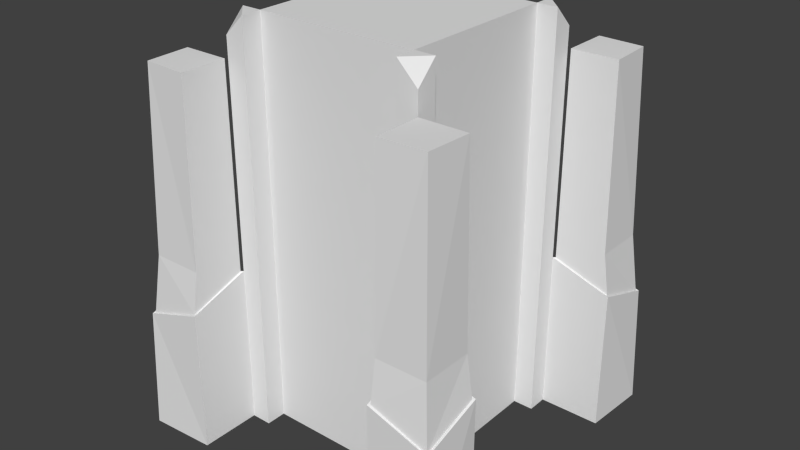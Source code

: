 # Source: Spawner.blend  (saved by Blender 2.76.0; exported with 4.5.12 LTS)
import bpy
from mathutils import Matrix  # noqa: F401  (used for matrix-valued properties, if any)

bpy.ops.wm.read_factory_settings(use_empty=True)
scene = bpy.context.scene
scene.name = 'Scene'

# ---- collections
col_collection_1 = bpy.data.collections.new('Collection 1'); scene.collection.children.link(col_collection_1)

# ---- world
world_world = bpy.data.worlds.new('World'); scene.world = world_world
world_world.color = (0.05088, 0.05088, 0.05088)
world_world.use_sun_shadow = False
world_world.sun_shadow_jitter_overblur = 0.0
world_world.cycles.sampling_method = 'MANUAL'
world_world.cycles.sample_map_resolution = 256

# ---- meshes
me_plane_001 = bpy.data.meshes.new('Plane.001')
me_plane_001.from_pydata([(0.4, -0.4, 0.0), (0.4, -0.5, 0.0), (0.5, -0.4, 0.0), (0.5, -0.5, 0.0), (0.4, -0.4, 2.0), (0.4, -0.5, 2.0), (0.5, -0.5, 1.9), (0.5, -0.4, 2.0), (-0.4, -0.4, 0.0), (-0.4, -0.5, 0.0), (-0.5, -0.4, 0.0), (-0.5, -0.5, 0.0), (-0.4, -0.4, 2.0), (-0.4, -0.5, 2.0), (-0.5, -0.5, 1.9), (-0.5, -0.4, 2.0), (0.4, 0.4, 0.0), (0.4, 0.5, 0.0), (0.5, 0.4, 0.0), (0.5, 0.5, 0.0), (0.4, 0.4, 2.0), (0.4, 0.5, 2.0), (0.5, 0.5, 1.9), (0.5, 0.4, 2.0), (0.0, 0.4, 0.0), (-0.4, 0.4, 0.0), (-0.4, 0.5, 0.0), (-0.5, 0.4, 0.0), (-0.5, 0.5, 0.0), (-0.4, 0.4, 2.0), (-0.4, 0.5, 2.0), (-0.5, 0.5, 1.9), (-0.5, 0.4, 2.0)], [(24, 16), (24, 25)], [(25, 8, 12), (22, 21, 23), (0, 16, 20), (2, 0, 4, 7), (3, 2, 7, 6), (0, 1, 5, 4), (1, 3, 6, 5), (29, 25, 12), (20, 23, 21), (20, 4, 0), (10, 15, 12, 8), (11, 14, 15, 10), (8, 12, 13, 9), (20, 12, 4), (9, 13, 14, 11), (25, 29, 16), (4, 5, 7), (8, 0, 4), (18, 23, 20, 16), (19, 22, 23, 18), (16, 20, 21, 17), (17, 21, 22, 19), (20, 16, 29), (6, 7, 5), (4, 12, 8), (27, 25, 29, 32), (28, 27, 32, 31), (25, 26, 30, 29), (29, 12, 20), (26, 28, 31, 30), (29, 30, 32), (31, 32, 30), (12, 15, 13), (14, 13, 15)])
_uv = me_plane_001.uv_layers.new(name='UVMap')
_uv.uv.foreach_set('vector', [0.432, 0.4858, 0.2379, 0.4858, 0.2379, 0.01415, 0.665, 0.9623, 0.6893, 0.9858, 0.665, 0.9858, 0.6845, 0.01415, 0.8786, 0.01415, 0.8786, 0.4858, 0.5583, 0.5142, 0.5825, 0.5142, 0.5825, 0.9858, 0.5583, 0.9858, 0.7718, 0.5142, 0.7961, 0.5142, 0.7961, 0.9858, 0.7718, 0.9623, 0.932, 0.4858, 0.9078, 0.4858, 0.9078, 0.01415, 0.932, 0.01415, 0.4757, 0.9858, 0.4515, 0.9858, 0.4515, 0.5377, 0.4757, 0.5142, 0.432, 0.01415, 0.432, 0.4858, 0.2379, 0.01415, 0.1456, 0.7547, 0.1214, 0.7547, 0.1456, 0.7311, 0.8786, 0.4858, 0.6845, 0.4858, 0.6845, 0.01415, 0.5291, 0.5142, 0.5291, 0.9858, 0.5049, 0.9858, 0.5049, 0.5142, 0.9612, 0.4858, 0.9612, 0.03774, 0.9854, 0.01415, 0.9854, 0.4858, 0.9563, 0.5142, 0.9563, 0.9858, 0.932, 0.9858, 0.932, 0.5142, 0.2087, 0.5142, 0.01456, 0.7028, 0.01456, 0.5142, 0.6117, 0.9858, 0.6117, 0.5142, 0.6359, 0.5377, 0.6359, 0.9858, 0.01456, 0.4858, 0.01456, 0.01415, 0.2087, 0.4858, 0.09223, 0.7547, 0.06796, 0.7547, 0.09223, 0.7311, 0.6553, 0.4858, 0.4612, 0.4858, 0.4612, 0.01415, 0.3447, 0.9858, 0.3447, 0.5142, 0.3689, 0.5142, 0.3689, 0.9858, 0.8495, 0.5142, 0.8495, 0.9623, 0.8252, 0.9858, 0.8252, 0.5142, 0.2913, 0.9858, 0.2913, 0.5142, 0.3155, 0.5142, 0.3155, 0.9858, 0.6893, 0.5142, 0.6893, 0.9858, 0.665, 0.9623, 0.665, 0.5142, 0.2087, 0.01415, 0.2087, 0.4858, 0.01456, 0.01415, 0.4515, 0.5377, 0.4515, 0.5142, 0.4757, 0.5142, 0.4612, 0.01415, 0.6553, 0.01415, 0.6553, 0.4858, 0.7427, 0.9858, 0.7184, 0.9858, 0.7184, 0.5142, 0.7427, 0.5142, 0.2621, 0.9858, 0.2379, 0.9858, 0.2379, 0.5142, 0.2621, 0.5377, 0.8786, 0.5142, 0.9029, 0.5142, 0.9029, 0.9858, 0.8786, 0.9858, 0.2087, 0.7028, 0.01456, 0.7028, 0.2087, 0.5142, 0.3981, 0.5142, 0.4223, 0.5142, 0.4223, 0.9623, 0.3981, 0.9858, 0.199, 0.7547, 0.1748, 0.7547, 0.199, 0.7311, 0.2621, 0.5377, 0.2379, 0.5142, 0.2621, 0.5142, 0.03883, 0.7547, 0.01456, 0.7547, 0.03883, 0.7311, 0.9612, 0.03774, 0.9612, 0.01415, 0.9854, 0.01415])
me_plane_001.use_remesh_preserve_volume = False
me_plane_001.use_remesh_preserve_attributes = False
me_plane_001.use_mirror_vertex_groups = False
me_plane_001.update()
me_plane = bpy.data.meshes.new('Plane')
me_plane.from_pydata([(0.5, -0.8, 0.0), (0.82, -0.82, 0.0), (0.5, -0.5, 0.0), (0.8, -0.5, 0.0), (0.5, -0.8, 0.7), (0.8, -0.8, 0.6), (0.5, -0.5, 0.8), (0.8, -0.5, 0.7), (0.51, -0.76, 0.9), (0.76, -0.76, 0.9), (0.51, -0.51, 0.9), (0.76, -0.51, 0.9), (0.51, -0.51, 1.8), (0.51, -0.74, 1.8), (0.73, -0.73, 1.8), (0.74, -0.51, 1.8), (0.51, -0.79, 0.7), (0.79, -0.79, 0.6), (0.51, -0.51, 0.8), (0.79, -0.51, 0.7), (-0.5, -0.8, 0.0), (-0.82, -0.82, 0.0), (-0.5, -0.5, 0.0), (-0.8, -0.5, 0.0), (-0.5, -0.8, 0.7), (-0.8, -0.8, 0.6), (-0.5, -0.5, 0.8), (-0.8, -0.5, 0.7), (-0.51, -0.76, 0.9), (-0.76, -0.76, 0.9), (-0.51, -0.51, 0.9), (-0.76, -0.51, 0.9), (-0.51, -0.51, 1.8), (-0.51, -0.74, 1.8), (-0.73, -0.73, 1.8), (-0.74, -0.51, 1.8), (-0.51, -0.79, 0.7), (-0.79, -0.79, 0.6), (-0.51, -0.51, 0.8), (-0.79, -0.51, 0.7), (0.5, 0.8, 0.0), (0.82, 0.82, 0.0), (0.5, 0.5, 0.0), (0.8, 0.5, 0.0), (0.5, 0.8, 0.7), (0.8, 0.8, 0.6), (0.5, 0.5, 0.8), (0.8, 0.5, 0.7), (0.51, 0.76, 0.9), (0.76, 0.76, 0.9), (0.51, 0.51, 0.9), (0.76, 0.51, 0.9), (0.51, 0.51, 1.8), (0.51, 0.74, 1.8), (0.73, 0.73, 1.8), (0.74, 0.51, 1.8), (0.51, 0.79, 0.7), (0.79, 0.79, 0.6), (0.51, 0.51, 0.8), (0.79, 0.51, 0.7), (-0.5, 0.8, 0.0), (-0.82, 0.82, 0.0), (-0.5, 0.5, 0.0), (-0.8, 0.5, 0.0), (-0.5, 0.8, 0.7), (-0.8, 0.8, 0.6), (-0.5, 0.5, 0.8), (-0.8, 0.5, 0.7), (-0.51, 0.76, 0.9), (-0.76, 0.76, 0.9), (-0.51, 0.51, 0.9), (-0.76, 0.51, 0.9), (-0.51, 0.51, 1.8), (-0.51, 0.74, 1.8), (-0.73, 0.73, 1.8), (-0.74, 0.51, 1.8), (-0.51, 0.79, 0.7), (-0.79, 0.79, 0.6), (-0.51, 0.51, 0.8), (-0.79, 0.51, 0.7)], [], [(5, 7, 19, 17), (1, 3, 7, 5), (2, 0, 4, 6), (3, 2, 6, 7), (0, 1, 5, 4), (11, 10, 12, 15), (4, 5, 17, 16), (6, 4, 16, 18), (7, 6, 18, 19), (13, 14, 15, 12), (8, 9, 14, 13), (9, 11, 15, 14), (10, 8, 13, 12), (9, 8, 16, 17), (11, 9, 17, 19), (10, 11, 19, 18), (8, 10, 18, 16), (25, 37, 39, 27), (21, 25, 27, 23), (22, 26, 24, 20), (23, 27, 26, 22), (20, 24, 25, 21), (31, 35, 32, 30), (24, 36, 37, 25), (26, 38, 36, 24), (27, 39, 38, 26), (33, 32, 35, 34), (28, 33, 34, 29), (29, 34, 35, 31), (30, 32, 33, 28), (29, 37, 36, 28), (31, 39, 37, 29), (30, 38, 39, 31), (28, 36, 38, 30), (45, 57, 59, 47), (41, 45, 47, 43), (42, 46, 44, 40), (43, 47, 46, 42), (40, 44, 45, 41), (51, 55, 52, 50), (44, 56, 57, 45), (46, 58, 56, 44), (47, 59, 58, 46), (53, 52, 55, 54), (48, 53, 54, 49), (49, 54, 55, 51), (50, 52, 53, 48), (49, 57, 56, 48), (51, 59, 57, 49), (50, 58, 59, 51), (48, 56, 58, 50), (65, 67, 79, 77), (61, 63, 67, 65), (62, 60, 64, 66), (63, 62, 66, 67), (60, 61, 65, 64), (71, 70, 72, 75), (64, 65, 77, 76), (66, 64, 76, 78), (67, 66, 78, 79), (73, 74, 75, 72), (68, 69, 74, 73), (69, 71, 75, 74), (70, 68, 73, 72), (69, 68, 76, 77), (71, 69, 77, 79), (70, 71, 79, 78), (68, 70, 78, 76)])
_uv = me_plane.uv_layers.new(name='UVMap')
_uv.uv.foreach_set('vector', [0.3078, 0.8234, 0.3794, 0.8234, 0.377, 0.8257, 0.3102, 0.8257, 0.9093, 0.8003, 0.9857, 0.8004, 0.9857, 0.963, 0.9141, 0.9397, 0.3746, 0.7955, 0.303, 0.7955, 0.303, 0.6329, 0.3746, 0.6097, 0.5751, 0.7955, 0.5035, 0.7955, 0.5035, 0.6097, 0.5751, 0.6329, 0.8806, 0.7723, 0.8043, 0.7724, 0.809, 0.6329, 0.8806, 0.6097, 0.2634, 0.5351, 0.2038, 0.5325, 0.2136, 0.3237, 0.2684, 0.3261, 0.3078, 0.8931, 0.3078, 0.8234, 0.3102, 0.8257, 0.3102, 0.8907, 0.3794, 0.8931, 0.3078, 0.8931, 0.3102, 0.8907, 0.377, 0.8907, 0.3794, 0.8234, 0.3794, 0.8931, 0.377, 0.8907, 0.377, 0.8257, 0.09787, 0.8775, 0.1003, 0.8263, 0.1528, 0.824, 0.1528, 0.8775, 0.2051, 0.08695, 0.2647, 0.08406, 0.2683, 0.2933, 0.2158, 0.2958, 0.1705, 0.5355, 0.1109, 0.5326, 0.1216, 0.3237, 0.1741, 0.3262, 0.6755, 0.3731, 0.7351, 0.3704, 0.7401, 0.5794, 0.6852, 0.5818, 0.2647, 0.08406, 0.2051, 0.08695, 0.2027, 0.04038, 0.2683, 0.01394, 0.1109, 0.5326, 0.1705, 0.5355, 0.1741, 0.6056, 0.1085, 0.5791, 0.2038, 0.5325, 0.2634, 0.5351, 0.2684, 0.5818, 0.2027, 0.5557, 0.7351, 0.3704, 0.6755, 0.3731, 0.6744, 0.3499, 0.7401, 0.3237, 0.5083, 0.8234, 0.5107, 0.8257, 0.5107, 0.8907, 0.5083, 0.8931, 0.9093, 0.7724, 0.9141, 0.6329, 0.9857, 0.6097, 0.9857, 0.7723, 0.8398, 0.01394, 0.8398, 0.1997, 0.7682, 0.1765, 0.7682, 0.01394, 0.7687, 0.5095, 0.7687, 0.3469, 0.8403, 0.3237, 0.8403, 0.5095, 0.9449, 0.01407, 0.9449, 0.1766, 0.8732, 0.1534, 0.8685, 0.01394, 0.6403, 0.06065, 0.6452, 0.2697, 0.5904, 0.2721, 0.5806, 0.06329, 0.5799, 0.8234, 0.5775, 0.8257, 0.5107, 0.8257, 0.5083, 0.8234, 0.5799, 0.8931, 0.5775, 0.8907, 0.5775, 0.8257, 0.5799, 0.8234, 0.5083, 0.8931, 0.5107, 0.8907, 0.5775, 0.8907, 0.5799, 0.8931, 0.01432, 0.824, 0.06922, 0.824, 0.06922, 0.8775, 0.01671, 0.8751, 0.01671, 0.2228, 0.02743, 0.01394, 0.07988, 0.01643, 0.07631, 0.2257, 0.5473, 0.08406, 0.5509, 0.2933, 0.4985, 0.2958, 0.4877, 0.08695, 0.675, 0.2227, 0.6847, 0.01394, 0.7396, 0.01637, 0.7346, 0.2254, 0.07631, 0.2257, 0.07988, 0.2958, 0.01432, 0.2694, 0.01671, 0.2228, 0.4877, 0.08695, 0.4854, 0.04038, 0.5509, 0.01394, 0.5473, 0.08406, 0.5806, 0.06329, 0.5796, 0.04009, 0.6452, 0.01394, 0.6403, 0.06065, 0.7346, 0.2254, 0.7396, 0.2721, 0.6739, 0.2459, 0.675, 0.2227, 0.4796, 0.8234, 0.4772, 0.8257, 0.4104, 0.8257, 0.408, 0.8234, 0.2027, 0.9861, 0.2075, 0.8466, 0.2791, 0.8234, 0.2791, 0.9859, 0.4749, 0.6097, 0.4749, 0.7955, 0.4032, 0.7723, 0.4032, 0.6097, 0.2027, 0.7955, 0.2027, 0.6329, 0.2743, 0.6097, 0.2743, 0.7955, 0.9453, 0.3238, 0.9453, 0.4864, 0.8737, 0.4632, 0.869, 0.3237, 0.3578, 0.3704, 0.3627, 0.5794, 0.3079, 0.5818, 0.2981, 0.3731, 0.4796, 0.8931, 0.4772, 0.8907, 0.4772, 0.8257, 0.4796, 0.8234, 0.408, 0.8931, 0.4104, 0.8907, 0.4772, 0.8907, 0.4796, 0.8931, 0.408, 0.8234, 0.4104, 0.8257, 0.4104, 0.8907, 0.408, 0.8931, 0.7637, 0.8234, 0.7637, 0.8768, 0.7088, 0.8768, 0.7112, 0.8257, 0.01671, 0.5326, 0.02743, 0.3237, 0.07988, 0.3262, 0.07631, 0.5355, 0.1705, 0.08406, 0.1741, 0.2933, 0.1216, 0.2958, 0.1109, 0.08695, 0.5811, 0.5325, 0.5909, 0.3237, 0.6457, 0.3261, 0.6407, 0.5351, 0.07631, 0.5355, 0.07988, 0.6056, 0.01432, 0.5791, 0.01671, 0.5326, 0.1109, 0.08695, 0.1085, 0.04038, 0.1741, 0.01394, 0.1705, 0.08406, 0.2981, 0.3731, 0.2971, 0.3499, 0.3627, 0.3237, 0.3578, 0.3704, 0.6407, 0.5351, 0.6457, 0.5818, 0.58, 0.5557, 0.5811, 0.5325, 0.6801, 0.8931, 0.6085, 0.8931, 0.6109, 0.8907, 0.6778, 0.8907, 0.01432, 0.6335, 0.09071, 0.6336, 0.09071, 0.7961, 0.0191, 0.7729, 0.7756, 0.7955, 0.704, 0.7955, 0.704, 0.6329, 0.7756, 0.6097, 0.6038, 0.6097, 0.6754, 0.6097, 0.6754, 0.7955, 0.6038, 0.7723, 0.8806, 0.9628, 0.8043, 0.963, 0.809, 0.8235, 0.8806, 0.8003, 0.5464, 0.5351, 0.4868, 0.5325, 0.4966, 0.3237, 0.5514, 0.3261, 0.6801, 0.8234, 0.6801, 0.8931, 0.6778, 0.8907, 0.6778, 0.8257, 0.6085, 0.8234, 0.6801, 0.8234, 0.6778, 0.8257, 0.6109, 0.8257, 0.6085, 0.8931, 0.6085, 0.8234, 0.6109, 0.8257, 0.6109, 0.8907, 0.8231, 0.281, 0.7706, 0.2787, 0.7682, 0.2276, 0.8231, 0.2276, 0.3935, 0.08695, 0.4531, 0.08406, 0.4567, 0.2933, 0.4043, 0.2958, 0.3589, 0.2257, 0.2993, 0.2228, 0.3101, 0.01394, 0.3625, 0.01643, 0.3925, 0.3731, 0.4521, 0.3704, 0.4571, 0.5794, 0.4022, 0.5818, 0.4531, 0.08406, 0.3935, 0.08695, 0.3912, 0.04038, 0.4567, 0.01394, 0.2993, 0.2228, 0.3589, 0.2257, 0.3625, 0.2958, 0.2969, 0.2694, 0.4868, 0.5325, 0.5464, 0.5351, 0.5514, 0.5818, 0.4857, 0.5557, 0.4521, 0.3704, 0.3925, 0.3731, 0.3914, 0.3499, 0.4571, 0.3237])
me_plane.use_remesh_preserve_volume = False
me_plane.use_remesh_preserve_attributes = False
me_plane.use_mirror_vertex_groups = False
me_plane.update()

# ---- objects
ob_spawner_inner = bpy.data.objects.new('Spawner_Inner', me_plane_001)
ob_spawner_oblisks = bpy.data.objects.new('Spawner_Oblisks', me_plane)

# ---- transforms, parenting, visibility, modifiers, constraints
ob_spawner_inner.location = (0.0, 0.0, 0.0)
ob_spawner_inner.lineart.crease_threshold = 0.0
ob_spawner_oblisks.location = (0.0, 0.0, 0.0)
ob_spawner_oblisks.lineart.crease_threshold = 0.0

# ---- collection membership
col_collection_1.objects.link(ob_spawner_inner)
col_collection_1.objects.link(ob_spawner_oblisks)

# ---- scene / render settings (as saved in the file)
scene.frame_start = 1; scene.frame_end = 250; scene.frame_set(194)
scene.render.engine = 'CYCLES'
scene.render.image_settings.file_format = 'JPEG'
scene.render.image_settings.quality = 100
scene.render.dither_intensity = 0.0
scene.cycles.use_denoising = False
scene.cycles.samples = 100
scene.cycles.sampling_pattern = 'TABULATED_SOBOL'
scene.cycles.light_sampling_threshold = 0.0
scene.cycles.use_adaptive_sampling = False
scene.cycles.use_light_tree = False
scene.cycles.blur_glossy = 0.0
scene.cycles.pixel_filter_type = 'GAUSSIAN'
scene.cycles.sample_clamp_indirect = 0.0
scene.view_settings.view_transform = 'Standard'
bpy.context.view_layer.update()

# ---- added for rendering (the .blend has no active camera and no usable light): camera, sun
cam_auto = bpy.data.cameras.new('AutoCamera')
cam_auto.lens = 50.0
cam_auto.sensor_width = 36.0
cam_auto.clip_end = 1000.0
ob_auto_camera = bpy.data.objects.new('AutoCamera', cam_auto)
scene.collection.objects.link(ob_auto_camera)
ob_auto_camera.location = (2.83354, -3.40025, 3.26684)
ob_auto_camera.rotation_euler = (1.09748, -7.21219e-08, 0.694738)
scene.camera = ob_auto_camera
light_auto_sun = bpy.data.lights.new('AutoSun', 'SUN')
light_auto_sun.energy = 3.0
light_auto_sun.angle = 0.0523599
ob_auto_sun = bpy.data.objects.new('AutoSun', light_auto_sun)
scene.collection.objects.link(ob_auto_sun)
ob_auto_sun.rotation_euler = (0.872665, 0.174533, 0.523599)
bpy.context.view_layer.update()
